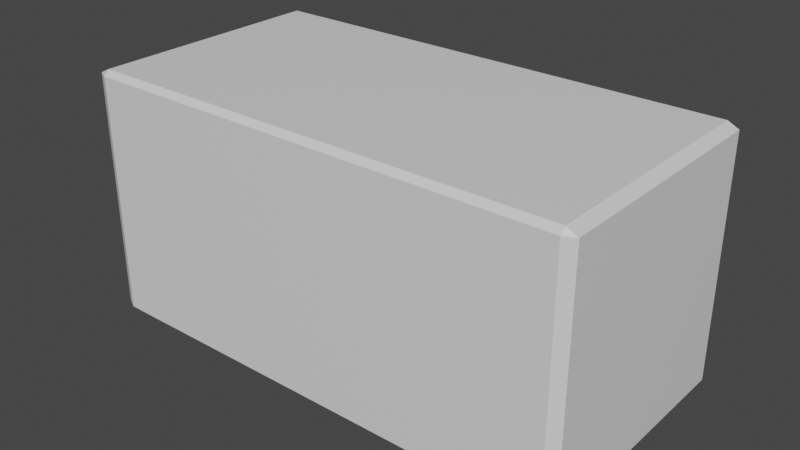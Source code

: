# Source: 1x2Brick.blend  (saved by Blender 2.93.21; exported with 4.5.12 LTS)
import bpy
from mathutils import Matrix  # noqa: F401  (used for matrix-valued properties, if any)

bpy.ops.wm.read_factory_settings(use_empty=True)
scene = bpy.context.scene
scene.name = 'Scene'

# ---- collections
col_collection = bpy.data.collections.new('Collection'); scene.collection.children.link(col_collection)

# ---- materials (node trees are filled in below, after node groups)
mat_material = bpy.data.materials.new('Material')
mat_material.alpha_threshold = 0.0
mat_material.use_transparent_shadow = False
mat_material.line_color = (0.0, 0.0, 0.0, 1.0)

# ---- material node trees
mat_material.use_nodes = True; mat_material.node_tree.nodes.clear()
_N = mat_material.node_tree.nodes; _L = mat_material.node_tree.links
n0 = _N.new('ShaderNodeOutputMaterial'); n0.name = 'Material Output'; n0.location = (300, 300)
n1 = _N.new('ShaderNodeBsdfPrincipled'); n1.name = 'Principled BSDF'; n1.location = (10, 300)
n1.distribution = 'GGX'
n1.subsurface_method = 'BURLEY'
n1.inputs[2].default_value = 0.4
n1.inputs[3].default_value = 1.45
n1.inputs[27].default_value = (0.0, 0.0, 0.0, 1.0)
n1.inputs[28].default_value = 1.0
_L.new(n1.outputs[0], n0.inputs[0])
n0.is_active_output = True

# ---- world
world_world = bpy.data.worlds.new('World'); scene.world = world_world
world_world.use_nodes = True; world_world.node_tree.nodes.clear()
_N = world_world.node_tree.nodes; _L = world_world.node_tree.links
n0 = _N.new('ShaderNodeOutputWorld'); n0.name = 'World Output'; n0.location = (300, 300)
n1 = _N.new('ShaderNodeBackground'); n1.name = 'Background'; n1.location = (10, 300)
n1.inputs[0].default_value = (0.05088, 0.05088, 0.05088, 1.0)
_L.new(n1.outputs[0], n0.inputs[0])
n0.is_active_output = True
world_world.color = (0.05088, 0.05088, 0.05088)
world_world.use_sun_shadow = False
world_world.sun_shadow_jitter_overblur = 0.0

# ---- meshes
me_cube = bpy.data.meshes.new('Cube')
me_cube.from_pydata([(0.9563, 1.0, 0.9563), (0.9563, 0.9563, 1.0), (1.0, 0.9563, 0.9563), (0.9563, 0.9563, -1.0), (0.9563, 1.0, -0.9563), (1.0, 0.9563, -0.9563), (1.0, -0.9563, 0.9563), (0.9563, -0.9563, 1.0), (0.9563, -1.0, 0.9563), (1.0, -0.9563, -0.9563), (0.9563, -1.0, -0.9563), (0.9563, -0.9563, -1.0), (-0.9563, 1.0, 0.9563), (-1.0, 0.9563, 0.9563), (-0.9563, 0.9563, 1.0), (-1.0, 0.9563, -0.9563), (-0.9563, 1.0, -0.9563), (-0.9563, 0.9563, -1.0), (-1.0, -0.9563, 0.9563), (-0.9563, -1.0, 0.9563), (-0.9563, -0.9563, 1.0), (-0.9563, -0.9563, -1.0), (-0.9563, -1.0, -0.9563), (-1.0, -0.9563, -0.9563)], [], [(17, 3, 11, 21), (23, 18, 13, 15), (10, 8, 19, 22), (1, 14, 20, 7), (5, 2, 6, 9), (0, 1, 2), (3, 4, 5), (6, 7, 8), (9, 10, 11), (12, 13, 14), (15, 16, 17), (18, 19, 20), (21, 22, 23), (17, 21, 23, 15), (3, 17, 16, 4), (2, 5, 4, 0), (22, 19, 18, 23), (8, 10, 9, 6), (12, 16, 15, 13), (7, 20, 19, 8), (1, 7, 6, 2), (21, 11, 10, 22), (20, 14, 13, 18), (14, 1, 0, 12), (11, 3, 5, 9), (16, 12, 0, 4)])
_uv = me_cube.uv_layers.new(name='UVMap')
_uv.uv.foreach_set('vector', [0.1305, 0.5055, 0.3695, 0.5055, 0.3695, 0.7445, 0.1305, 0.7445, 0.3805, 0.005464, 0.6195, 0.005464, 0.6195, 0.2445, 0.3805, 0.2445, 0.3805, 0.7555, 0.6195, 0.7555, 0.6195, 0.9945, 0.3805, 0.9945, 0.6305, 0.5055, 0.8695, 0.5055, 0.8695, 0.7445, 0.6305, 0.7445, 0.3805, 0.5055, 0.6195, 0.5055, 0.6195, 0.7445, 0.3805, 0.7445, 0.6195, 0.4945, 0.625, 0.4945, 0.6195, 0.5, 0.3695, 0.5055, 0.3695, 0.5, 0.375, 0.5055, 0.6195, 0.7445, 0.625, 0.7445, 0.6195, 0.75, 0.3805, 0.75, 0.375, 0.7555, 0.375, 0.7555, 0.6195, 0.25, 0.6195, 0.25, 0.625, 0.2445, 0.3805, 0.2445, 0.3805, 0.25, 0.375, 0.2445, 0.6195, 0.005464, 0.6195, 0.0, 0.625, 0.005464, 0.1305, 0.7445, 0.1305, 0.75, 0.125, 0.7445, 0.1305, 0.5055, 0.1305, 0.7445, 0.125, 0.7445, 0.125, 0.5055, 0.3695, 0.5055, 0.1305, 0.5055, 0.1305, 0.5, 0.3695, 0.5, 0.6195, 0.5055, 0.3805, 0.5055, 0.3805, 0.4945, 0.6195, 0.4945, 0.3805, 0.0, 0.6195, 0.0, 0.6195, 0.005464, 0.3805, 0.005464, 0.6195, 0.7555, 0.3805, 0.7555, 0.3805, 0.7445, 0.6195, 0.7445, 0.6195, 0.2555, 0.3805, 0.2555, 0.3805, 0.2445, 0.6195, 0.2445, 0.625, 0.7555, 0.625, 0.9945, 0.6195, 0.9945, 0.6195, 0.7555, 0.6305, 0.5055, 0.6305, 0.7445, 0.6195, 0.7445, 0.6195, 0.5055, 0.1305, 0.7445, 0.3695, 0.7445, 0.3695, 0.75, 0.1305, 0.75, 0.625, 0.005464, 0.625, 0.2445, 0.6195, 0.2445, 0.6195, 0.005464, 0.625, 0.2555, 0.625, 0.4945, 0.6195, 0.4945, 0.6195, 0.2555, 0.3695, 0.7445, 0.3695, 0.5055, 0.3805, 0.5055, 0.3805, 0.7445, 0.3805, 0.2555, 0.6195, 0.2555, 0.6195, 0.4945, 0.3805, 0.4945])
me_cube.materials.append(mat_material)
me_cube.use_remesh_preserve_volume = False
me_cube.use_remesh_preserve_attributes = False
me_cube.use_mirror_vertex_groups = False
me_cube.update()

# ---- objects
ob_cube = bpy.data.objects.new('Cube', me_cube)

# ---- transforms, parenting, visibility, modifiers, constraints
ob_cube.location = (0.0, 0.0, 0.0)
ob_cube.scale = (0.2, 0.1, 0.1)
ob_cube.lock_rotations_4d = False
ob_cube.empty_display_type = 'ARROWS'
ob_cube.lineart.crease_threshold = 0.0

# ---- collection membership
col_collection.objects.link(ob_cube)

# ---- scene / render settings (as saved in the file)
scene.frame_start = 1; scene.frame_end = 250; scene.frame_set(1)
scene.render.engine = 'BLENDER_EEVEE_NEXT'
scene.cycles.use_denoising = False
scene.cycles.samples = 128
scene.cycles.sampling_pattern = 'TABULATED_SOBOL'
scene.cycles.use_adaptive_sampling = False
scene.cycles.use_light_tree = False
scene.view_settings.view_transform = 'Filmic'
bpy.context.view_layer.update()

# ---- added for rendering (the .blend has no active camera and no usable light): camera, sun
cam_auto = bpy.data.cameras.new('AutoCamera')
cam_auto.lens = 50.0
cam_auto.sensor_width = 36.0
cam_auto.clip_end = 1000.0
ob_auto_camera = bpy.data.objects.new('AutoCamera', cam_auto)
scene.collection.objects.link(ob_auto_camera)
ob_auto_camera.location = (0.453266, -0.543919, 0.362613)
ob_auto_camera.rotation_euler = (1.09748, -7.21219e-08, 0.694738)
scene.camera = ob_auto_camera
light_auto_sun = bpy.data.lights.new('AutoSun', 'SUN')
light_auto_sun.energy = 3.0
light_auto_sun.angle = 0.0523599
ob_auto_sun = bpy.data.objects.new('AutoSun', light_auto_sun)
scene.collection.objects.link(ob_auto_sun)
ob_auto_sun.rotation_euler = (0.872665, 0.174533, 0.523599)
bpy.context.view_layer.update()
